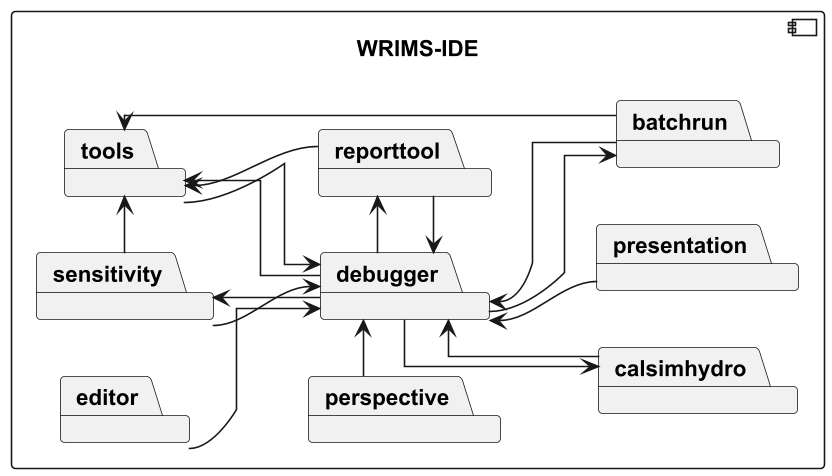

The diagram above was rendered by PlantUML. Its source (embedded in the PNG):
@startuml
left to right direction
skinparam linetype ortho

component WRIMS_IDE as "WRIMS-IDE" {
    package debugger
    package sensitivity
    package tools
    package reporttool
    package batchrun
    package calsimhydro
    package editor
    package perspective
    package presentation
}

sensitivity -> tools
sensitivity -> debugger

calsimhydro --> debugger

batchrun -> tools
batchrun --> debugger

reporttool -> tools
reporttool -> debugger

debugger -> sensitivity
debugger -> batchrun
debugger -> calsimhydro
debugger -> reporttool
debugger -> tools

tools --> debugger

editor -d-> debugger
perspective -> debugger
presentation -u-> debugger

@enduml